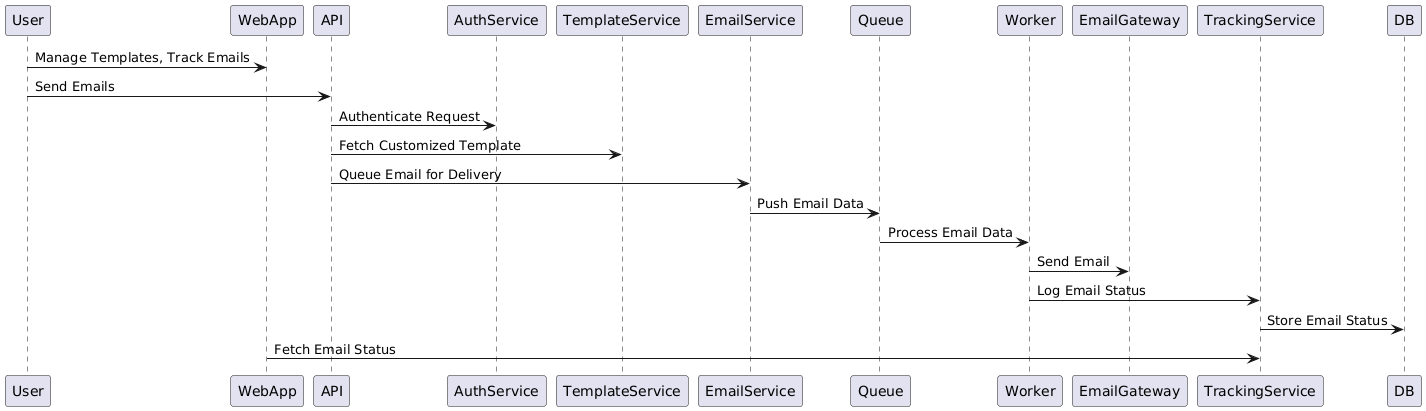

The diagram above was rendered by PlantUML. Its source (embedded in the PNG):
@startuml
skinparam componentStyle rectangle

User -> WebApp : Manage Templates, Track Emails
User -> API : Send Emails

API -> AuthService : Authenticate Request
API -> TemplateService : Fetch Customized Template
API -> EmailService : Queue Email for Delivery
EmailService -> Queue : Push Email Data
Queue -> Worker : Process Email Data
Worker -> EmailGateway : Send Email
Worker -> TrackingService : Log Email Status

TrackingService -> DB : Store Email Status
WebApp -> TrackingService : Fetch Email Status
@enduml